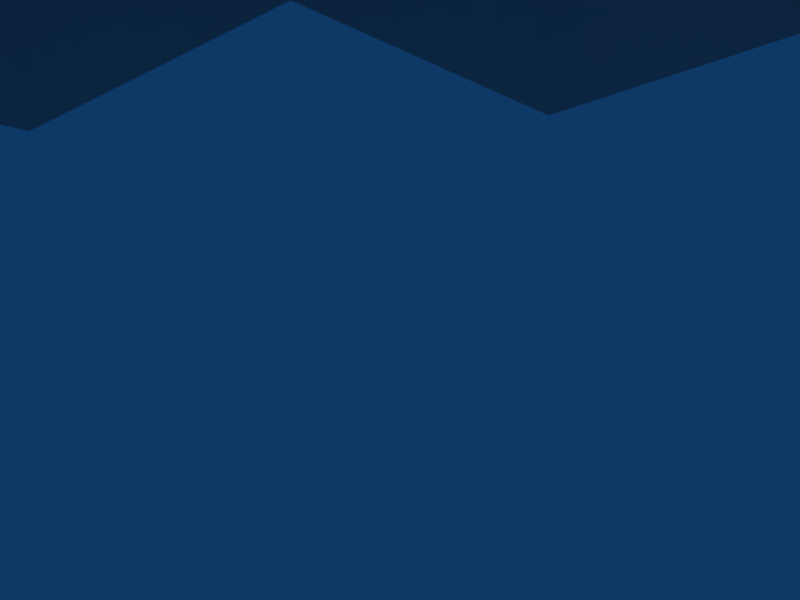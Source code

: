 # Source: pacman_ghost.blend  (saved by Blender 2.49.2; exported with 4.5.12 LTS)
import bpy
from mathutils import Matrix  # noqa: F401  (used for matrix-valued properties, if any)

bpy.ops.wm.read_factory_settings(use_empty=True)
scene = bpy.context.scene
scene.name = 'Scene'

# ---- collections
col_collection_1 = bpy.data.collections.new('Collection 1'); scene.collection.children.link(col_collection_1)

# ---- materials (node trees are filled in below, after node groups)
mat_material = bpy.data.materials.new('Material')
mat_material.alpha_threshold = 0.0
mat_material.roughness = 0.5
mat_material.line_color = (0.0, 0.0, 0.0, 1.0)

# ---- material node trees

# ---- world
world_world = bpy.data.worlds.new('World'); scene.world = world_world
world_world.color = (0.05656, 0.2208, 0.4)
world_world.use_sun_shadow = False
world_world.sun_shadow_jitter_overblur = 0.0
world_world.cycles.sampling_method = 'MANUAL'
world_world.cycles.sample_map_resolution = 256

# ---- cameras
cam_camera = bpy.data.cameras.new('Camera')
cam_camera.passepartout_alpha = 0.2
cam_camera.clip_end = 100.0
cam_camera.lens = 35.0
cam_camera.ortho_scale = 7.314
cam_camera.show_passepartout = False
cam_camera.show_safe_areas = True
cam_camera.dof.focus_distance = 0.0
cam_camera.dof.aperture_fstop = 128.0

# ---- lights
light_spot = bpy.data.lights.new('Spot', 'POINT')
light_spot.transmission_factor = 0.0
light_spot.cutoff_distance = 30.0
light_spot.energy = 100.0
light_spot.shadow_buffer_clip_start = 1.001
light_spot.shadow_soft_size = 1.0
light_spot.shadow_maximum_resolution = 0.006
light_spot.use_absolute_resolution = True
light_spot.cycles.use_multiple_importance_sampling = False

# ---- meshes
me_cube = bpy.data.meshes.new('Cube')
me_cube.from_pydata([(0.618, 0.6855, 0.2742), (0.8769, 0.2372, 0.009216), (0.8769, -0.2805, 0.2742), (0.618, -0.7287, 0.009216), (0.1697, -0.9876, 0.2742), (-0.3479, -0.9876, 0.009216), (-0.7962, -0.7287, 0.2742), (-1.055, -0.2805, 0.009216), (-1.055, 0.2372, 0.2742), (-0.7962, 0.6855, 0.009216), (-0.3479, 0.9443, 0.2742), (0.1697, 0.9443, 0.009216), (0.618, 0.6855, 1.648), (0.8769, 0.2372, 1.648), (0.8769, -0.2805, 1.648), (0.618, -0.7287, 1.648), (0.1697, -0.9876, 1.648), (-0.3479, -0.9876, 1.648), (-0.7962, -0.7287, 1.648), (-1.055, -0.2805, 1.648), (-1.055, 0.2372, 1.648), (-0.7962, 0.6855, 1.648), (-0.3479, 0.9443, 1.648), (0.1697, 0.9443, 1.648), (0.4654, 0.5328, 2.003), (0.6683, 0.1813, 2.003), (0.6683, -0.2246, 2.003), (0.4654, -0.5761, 2.003), (0.1139, -0.779, 2.003), (-0.292, -0.779, 2.003), (-0.6435, -0.5761, 2.003), (-0.8464, -0.2246, 2.003), (-0.8464, 0.1813, 2.003), (-0.6435, 0.5328, 2.003), (-0.292, 0.7357, 2.003), (0.1139, 0.7357, 2.003), (0.1097, 0.1771, 2.319), (0.1825, 0.05113, 2.319), (0.1825, -0.09439, 2.319), (0.1097, -0.2204, 2.319), (-0.01631, -0.2932, 2.319), (-0.1618, -0.2932, 2.319), (-0.2878, -0.2204, 2.319), (-0.3606, -0.09439, 2.319), (-0.3606, 0.05113, 2.319), (-0.2878, 0.1771, 2.319), (-0.1618, 0.2499, 2.319), (-0.01631, 0.2499, 2.319), (-0.08907, -0.02163, 2.396), (-0.08907, -0.02163, 2.396), (-0.08907, -0.02163, 2.396), (-0.08907, -0.02163, 2.396), (-0.08907, -0.02163, 2.396), (-0.08907, -0.02163, 2.396), (-0.08907, -0.02163, 2.396), (-0.08907, -0.02163, 2.396), (-0.08907, -0.02163, 2.396), (-0.08907, -0.02163, 2.396), (-0.08907, -0.02163, 2.396), (-0.08907, -0.02163, 2.396)], [], [(1, 0, 12, 13), (2, 1, 13, 14), (3, 2, 14, 15), (4, 3, 15, 16), (5, 4, 16, 17), (6, 5, 17, 18), (7, 6, 18, 19), (8, 7, 19, 20), (9, 8, 20, 21), (10, 9, 21, 22), (11, 10, 22, 23), (0, 11, 23, 12), (13, 12, 24, 25), (14, 13, 25, 26), (15, 14, 26, 27), (16, 15, 27, 28), (17, 16, 28, 29), (18, 17, 29, 30), (19, 18, 30, 31), (20, 19, 31, 32), (21, 20, 32, 33), (22, 21, 33, 34), (23, 22, 34, 35), (12, 23, 35, 24), (25, 24, 36, 37), (26, 25, 37, 38), (27, 26, 38, 39), (28, 27, 39, 40), (29, 28, 40, 41), (30, 29, 41, 42), (31, 30, 42, 43), (32, 31, 43, 44), (33, 32, 44, 45), (34, 33, 45, 46), (35, 34, 46, 47), (24, 35, 47, 36), (37, 36, 48, 49), (38, 37, 49, 50), (39, 38, 50, 51), (40, 39, 51, 52), (41, 40, 52, 53), (42, 41, 53, 54), (43, 42, 54, 55), (44, 43, 55, 56), (45, 44, 56, 57), (46, 45, 57, 58), (47, 46, 58, 59), (36, 47, 59, 48)])
me_cube.polygons.foreach_set('use_smooth', [True] * 48)
_uv = me_cube.uv_layers.new(name='UVTex')
_uv.uv.foreach_set('vector', [0.4161, 0.6953, 0.2262, 0.6699, 0.3738, 0.7225, 0.4168, 0.7306, 0.616, 0.6856, 0.4161, 0.6953, 0.4168, 0.7306, 0.4592, 0.7294, 0.8297, 0.618, 0.616, 0.6856, 0.4592, 0.7294, 0.4898, 0.7182, 0.9076, 0.5328, 0.8297, 0.618, 0.4898, 0.7182, 0.5028, 0.7, 0.9873, 0.3667, 0.9076, 0.5328, 0.5028, 0.7, 0.4918, 0.6765, 0.8278, 0.2446, 0.9873, 0.3667, 0.4918, 0.6765, 0.4611, 0.6575, 0.582, 0.0, 0.8278, 0.2446, 0.4611, 0.6575, 0.414, 0.6521, 0.2217, 0.2205, 0.582, 0.0, 0.414, 0.6521, 0.3693, 0.65, 0.009352, 0.3285, 0.2217, 0.2205, 0.3693, 0.65, 0.3385, 0.6637, 0.009352, 0.4967, 0.009352, 0.3285, 0.3385, 0.6637, 0.3279, 0.6856, 0.04593, 0.5873, 0.009352, 0.4967, 0.3279, 0.6856, 0.3429, 0.7053, 0.2262, 0.6699, 0.04593, 0.5873, 0.3429, 0.7053, 0.3738, 0.7225, 0.4168, 0.7306, 0.3738, 0.7225, 0.3914, 0.7314, 0.4214, 0.7368, 0.4592, 0.7294, 0.4168, 0.7306, 0.4214, 0.7368, 0.4474, 0.7385, 0.4898, 0.7182, 0.4592, 0.7294, 0.4474, 0.7385, 0.4623, 0.7336, 0.5028, 0.7, 0.4898, 0.7182, 0.4623, 0.7336, 0.4611, 0.7233, 0.4918, 0.6765, 0.5028, 0.7, 0.4611, 0.7233, 0.4487, 0.708, 0.4611, 0.6575, 0.4918, 0.6765, 0.4487, 0.708, 0.4271, 0.6931, 0.414, 0.6521, 0.4611, 0.6575, 0.4271, 0.6931, 0.3997, 0.6837, 0.3693, 0.65, 0.414, 0.6521, 0.3997, 0.6837, 0.3762, 0.6845, 0.3385, 0.6637, 0.3693, 0.65, 0.3762, 0.6845, 0.3601, 0.693, 0.3279, 0.6856, 0.3385, 0.6637, 0.3601, 0.693, 0.3581, 0.7056, 0.3429, 0.7053, 0.3279, 0.6856, 0.3581, 0.7056, 0.3702, 0.7187, 0.3738, 0.7225, 0.3429, 0.7053, 0.3702, 0.7187, 0.3914, 0.7314, 0.4214, 0.7368, 0.3914, 0.7314, 0.4103, 0.765, 0.429, 0.7753, 0.4474, 0.7385, 0.4214, 0.7368, 0.429, 0.7753, 0.4394, 0.7827, 0.4623, 0.7336, 0.4474, 0.7385, 0.4394, 0.7827, 0.4313, 0.7851, 0.4611, 0.7233, 0.4623, 0.7336, 0.4313, 0.7851, 0.3848, 0.7807, 0.4487, 0.708, 0.4611, 0.7233, 0.3848, 0.7807, 0.3698, 0.7736, 0.4271, 0.6931, 0.4487, 0.708, 0.3698, 0.7736, 0.3655, 0.7662, 0.3997, 0.6837, 0.4271, 0.6931, 0.3655, 0.7662, 0.3631, 0.7618, 0.3762, 0.6845, 0.3997, 0.6837, 0.3631, 0.7618, 0.3765, 0.753, 0.3601, 0.693, 0.3762, 0.6845, 0.3765, 0.753, 0.3815, 0.7506, 0.3581, 0.7056, 0.3601, 0.693, 0.3815, 0.7506, 0.3896, 0.751, 0.3702, 0.7187, 0.3581, 0.7056, 0.3896, 0.751, 0.4028, 0.7615, 0.3914, 0.7314, 0.3702, 0.7187, 0.4028, 0.7615, 0.4103, 0.765, 0.429, 0.7753, 0.4103, 0.765, 0.3526, 0.8336, 0.3356, 0.8732, 0.4394, 0.7827, 0.429, 0.7753, 0.3356, 0.8732, 0.3265, 0.9281, 0.4313, 0.7851, 0.4394, 0.7827, 0.3265, 0.9281, 0.3391, 1.0, 0.3848, 0.7807, 0.4313, 0.7851, 0.3391, 1.0, 0.3891, 0.9352, 0.3698, 0.7736, 0.3848, 0.7807, 0.3891, 0.9352, 0.4107, 0.8883, 0.3655, 0.7662, 0.3698, 0.7736, 0.4107, 0.8883, 0.4165, 0.855, 0.3631, 0.7618, 0.3655, 0.7662, 0.4165, 0.855, 0.4137, 0.8325, 0.3765, 0.753, 0.3631, 0.7618, 0.4137, 0.8325, 0.3946, 0.8094, 0.3815, 0.7506, 0.3765, 0.753, 0.3946, 0.8094, 0.3859, 0.8081, 0.3896, 0.751, 0.3815, 0.7506, 0.3859, 0.8081, 0.3741, 0.8036, 0.4028, 0.7615, 0.3896, 0.751, 0.3741, 0.8036, 0.3506, 0.8198, 0.4103, 0.765, 0.4028, 0.7615, 0.3506, 0.8198, 0.3526, 0.8336])
me_cube.materials.append(mat_material)
me_cube.use_remesh_preserve_volume = False
me_cube.use_remesh_preserve_attributes = False
me_cube.use_mirror_vertex_groups = False
me_cube.update()

# ---- objects
ob_cube = bpy.data.objects.new('Cube', me_cube)
ob_lamp = bpy.data.objects.new('Lamp', light_spot)
ob_camera = bpy.data.objects.new('Camera', cam_camera)

# ---- transforms, parenting, visibility, modifiers, constraints
ob_cube.location = (-0.1579, 0.05931, 0.01775)
ob_cube.rotation_euler = (3.11, 3.146, 3.792)
ob_cube.scale = (15.53, 15.53, 12.57)
ob_cube.lock_rotations_4d = False
ob_cube.empty_display_type = 'ARROWS'
ob_cube.color = (0.0, 0.0, 0.0, 1.0)
ob_cube.lineart.crease_threshold = 0.0
ob_lamp.location = (4.076, 1.005, 5.904)
ob_lamp.rotation_euler = (0.6503, 0.05522, 1.866)
ob_lamp.lock_rotations_4d = False
ob_lamp.empty_display_type = 'ARROWS'
ob_lamp.color = (0.0, 0.0, 0.0, 0.0)
ob_lamp.lineart.crease_threshold = 0.0
ob_camera.location = (7.481, -6.508, 5.344)
ob_camera.rotation_euler = (1.109, 0.01082, 0.8149)
ob_camera.lock_rotations_4d = False
ob_camera.empty_display_type = 'ARROWS'
ob_camera.color = (0.0, 0.0, 0.0, 0.0)
ob_camera.display_type = 'WIRE'
ob_camera.lineart.crease_threshold = 0.0

# ---- collection membership
col_collection_1.objects.link(ob_cube)
col_collection_1.objects.link(ob_lamp)
col_collection_1.objects.link(ob_camera)

# ---- scene / render settings (as saved in the file)
scene.camera = ob_camera
scene.frame_start = 1; scene.frame_end = 250; scene.frame_set(250)
scene.render.engine = 'BLENDER_EEVEE_NEXT'
scene.render.image_settings.file_format = 'JPEG'
scene.render.image_settings.color_mode = 'RGB'
scene.render.image_settings.compression = 90
scene.render.resolution_x = 800
scene.render.resolution_y = 600
scene.render.pixel_aspect_x = 100.0
scene.render.pixel_aspect_y = 100.0
scene.render.fps = 25
scene.render.dither_intensity = 0.0
scene.render.use_compositing = False
scene.render.use_sequencer = False
scene.render.bake_margin = 2
scene.render.bake_bias = 0.0
scene.render.use_stamp_time = False
scene.render.use_stamp_date = False
scene.render.use_stamp_frame = False
scene.render.use_stamp_camera = False
scene.render.use_stamp_scene = False
scene.render.use_stamp_filename = False
scene.render.use_stamp_render_time = False
scene.render.stamp_font_size = 0
scene.cycles.use_denoising = False
scene.cycles.samples = 10
scene.cycles.sampling_pattern = 'TABULATED_SOBOL'
scene.cycles.light_sampling_threshold = 0.0
scene.cycles.use_adaptive_sampling = False
scene.cycles.use_light_tree = False
scene.cycles.blur_glossy = 0.0
scene.cycles.volume_bounces = 1
scene.cycles.pixel_filter_type = 'GAUSSIAN'
scene.cycles.sample_clamp_indirect = 0.0
scene.view_settings.view_transform = 'Raw'
bpy.context.view_layer.update()
